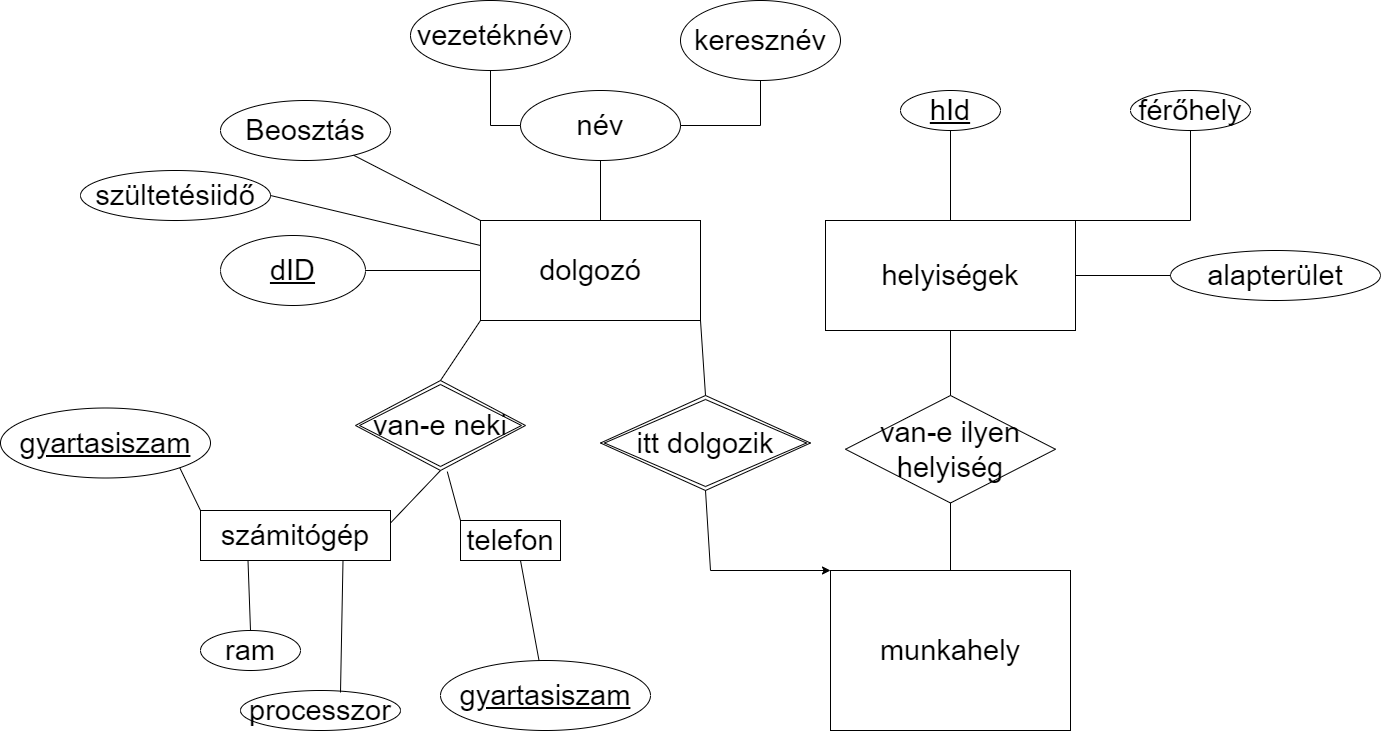

The diagram above was exported from draw.io. Its source (the exported page's mxGraphModel, read from the mxfile embedded in the PNG):
<mxGraphModel dx="2622" dy="762" grid="1" gridSize="10" guides="1" tooltips="1" connect="1" arrows="1" fold="1" page="1" pageScale="1" pageWidth="1200" pageHeight="1920" math="0" shadow="0" extFonts="Permanent Marker^https://fonts.googleapis.com/css?family=Permanent+Marker">
  <root>
    <mxCell id="0" />
    <mxCell id="1" parent="0" />
    <mxCell id="FPomORRN2Fqm5yga2dBl-1" value="&lt;font style=&quot;font-size: 29px&quot;&gt;munkahely&lt;/font&gt;" style="rounded=0;whiteSpace=wrap;html=1;" parent="1" vertex="1">
      <mxGeometry x="-160" y="1040" width="240" height="160" as="geometry" />
    </mxCell>
    <mxCell id="FPomORRN2Fqm5yga2dBl-8" value="helyiségek" style="whiteSpace=wrap;html=1;align=center;fontSize=29;" parent="1" vertex="1">
      <mxGeometry x="-165" y="690" width="250" height="110" as="geometry" />
    </mxCell>
    <mxCell id="FPomORRN2Fqm5yga2dBl-11" value="" style="endArrow=none;html=1;rounded=0;fontSize=29;entryX=0.5;entryY=0;entryDx=0;entryDy=0;exitX=0.5;exitY=1;exitDx=0;exitDy=0;" parent="1" source="FPomORRN2Fqm5yga2dBl-13" target="FPomORRN2Fqm5yga2dBl-8" edge="1">
      <mxGeometry relative="1" as="geometry">
        <mxPoint x="-45.000000000000455" y="380" as="sourcePoint" />
        <mxPoint x="-20" y="440" as="targetPoint" />
      </mxGeometry>
    </mxCell>
    <mxCell id="FPomORRN2Fqm5yga2dBl-13" value="hId" style="ellipse;whiteSpace=wrap;html=1;align=center;fontStyle=4;fontSize=29;" parent="1" vertex="1">
      <mxGeometry x="-90" y="560" width="100" height="40" as="geometry" />
    </mxCell>
    <mxCell id="FPomORRN2Fqm5yga2dBl-15" value="férőhely" style="ellipse;whiteSpace=wrap;html=1;align=center;fontSize=29;" parent="1" vertex="1">
      <mxGeometry x="140" y="560" width="120" height="40" as="geometry" />
    </mxCell>
    <mxCell id="FPomORRN2Fqm5yga2dBl-16" value="" style="endArrow=none;html=1;rounded=0;fontSize=29;exitX=1;exitY=0;exitDx=0;exitDy=0;entryX=0.5;entryY=1;entryDx=0;entryDy=0;" parent="1" source="FPomORRN2Fqm5yga2dBl-8" target="FPomORRN2Fqm5yga2dBl-15" edge="1">
      <mxGeometry relative="1" as="geometry">
        <mxPoint x="100" y="490" as="sourcePoint" />
        <mxPoint x="200" y="490" as="targetPoint" />
        <Array as="points">
          <mxPoint x="200" y="690" />
        </Array>
      </mxGeometry>
    </mxCell>
    <mxCell id="FPomORRN2Fqm5yga2dBl-18" value="dolgozó" style="whiteSpace=wrap;html=1;align=center;fontSize=29;" parent="1" vertex="1">
      <mxGeometry x="-510" y="690" width="220" height="100" as="geometry" />
    </mxCell>
    <mxCell id="FPomORRN2Fqm5yga2dBl-20" value="itt dolgozik" style="shape=rhombus;double=1;perimeter=rhombusPerimeter;whiteSpace=wrap;html=1;align=center;fontSize=29;" parent="1" vertex="1">
      <mxGeometry x="-390" y="865" width="210" height="95" as="geometry" />
    </mxCell>
    <mxCell id="FPomORRN2Fqm5yga2dBl-21" value="alapterület" style="ellipse;whiteSpace=wrap;html=1;align=center;fontSize=29;" parent="1" vertex="1">
      <mxGeometry x="180" y="720" width="210" height="50" as="geometry" />
    </mxCell>
    <mxCell id="FPomORRN2Fqm5yga2dBl-26" value="" style="endArrow=none;html=1;rounded=0;fontSize=29;entryX=0;entryY=0.5;entryDx=0;entryDy=0;exitX=1;exitY=0.5;exitDx=0;exitDy=0;" parent="1" source="FPomORRN2Fqm5yga2dBl-8" target="FPomORRN2Fqm5yga2dBl-21" edge="1">
      <mxGeometry relative="1" as="geometry">
        <mxPoint x="20" y="620" as="sourcePoint" />
        <mxPoint x="180" y="620" as="targetPoint" />
        <Array as="points" />
      </mxGeometry>
    </mxCell>
    <mxCell id="FPomORRN2Fqm5yga2dBl-32" value="" style="endArrow=classic;html=1;rounded=0;fontSize=29;exitX=0.5;exitY=1;exitDx=0;exitDy=0;" parent="1" source="FPomORRN2Fqm5yga2dBl-20" edge="1">
      <mxGeometry width="50" height="50" relative="1" as="geometry">
        <mxPoint x="-410" y="1180" as="sourcePoint" />
        <mxPoint x="-160" y="1040" as="targetPoint" />
        <Array as="points">
          <mxPoint x="-280" y="1040" />
        </Array>
      </mxGeometry>
    </mxCell>
    <mxCell id="FPomORRN2Fqm5yga2dBl-35" value="" style="endArrow=none;html=1;rounded=0;fontSize=29;entryX=0.5;entryY=0;entryDx=0;entryDy=0;exitX=1;exitY=1;exitDx=0;exitDy=0;" parent="1" source="FPomORRN2Fqm5yga2dBl-18" target="FPomORRN2Fqm5yga2dBl-20" edge="1">
      <mxGeometry relative="1" as="geometry">
        <mxPoint x="-420" y="790" as="sourcePoint" />
        <mxPoint x="-270" y="790" as="targetPoint" />
        <Array as="points" />
      </mxGeometry>
    </mxCell>
    <mxCell id="FPomORRN2Fqm5yga2dBl-37" value="név" style="ellipse;whiteSpace=wrap;html=1;align=center;fontSize=29;" parent="1" vertex="1">
      <mxGeometry x="-470" y="560" width="160" height="70" as="geometry" />
    </mxCell>
    <mxCell id="FPomORRN2Fqm5yga2dBl-38" value="" style="endArrow=none;html=1;rounded=0;fontSize=29;exitX=0.5;exitY=1;exitDx=0;exitDy=0;" parent="1" source="FPomORRN2Fqm5yga2dBl-37" edge="1">
      <mxGeometry relative="1" as="geometry">
        <mxPoint x="-530" y="630" as="sourcePoint" />
        <mxPoint x="-390" y="690" as="targetPoint" />
      </mxGeometry>
    </mxCell>
    <mxCell id="FPomORRN2Fqm5yga2dBl-39" value="keresznév" style="ellipse;whiteSpace=wrap;html=1;fontSize=29;" parent="1" vertex="1">
      <mxGeometry x="-310" y="470" width="160" height="80" as="geometry" />
    </mxCell>
    <mxCell id="FPomORRN2Fqm5yga2dBl-41" value="" style="endArrow=none;html=1;rounded=0;fontSize=29;exitX=1;exitY=0.5;exitDx=0;exitDy=0;entryX=0.5;entryY=1;entryDx=0;entryDy=0;" parent="1" source="FPomORRN2Fqm5yga2dBl-37" target="FPomORRN2Fqm5yga2dBl-39" edge="1">
      <mxGeometry relative="1" as="geometry">
        <mxPoint x="-370" y="590" as="sourcePoint" />
        <mxPoint x="-210" y="590" as="targetPoint" />
        <Array as="points">
          <mxPoint x="-230" y="595" />
        </Array>
      </mxGeometry>
    </mxCell>
    <mxCell id="FPomORRN2Fqm5yga2dBl-42" value="vezetéknév" style="ellipse;whiteSpace=wrap;html=1;align=center;fontSize=29;" parent="1" vertex="1">
      <mxGeometry x="-580" y="470" width="160" height="70" as="geometry" />
    </mxCell>
    <mxCell id="FPomORRN2Fqm5yga2dBl-44" value="" style="endArrow=none;html=1;rounded=0;fontSize=29;entryX=0;entryY=0.5;entryDx=0;entryDy=0;" parent="1" source="FPomORRN2Fqm5yga2dBl-42" target="FPomORRN2Fqm5yga2dBl-37" edge="1">
      <mxGeometry relative="1" as="geometry">
        <mxPoint x="-500" y="540" as="sourcePoint" />
        <mxPoint x="-500" y="700" as="targetPoint" />
        <Array as="points">
          <mxPoint x="-500" y="595" />
        </Array>
      </mxGeometry>
    </mxCell>
    <mxCell id="FPomORRN2Fqm5yga2dBl-47" value="Beosztás" style="ellipse;whiteSpace=wrap;html=1;align=center;fontSize=29;" parent="1" vertex="1">
      <mxGeometry x="-770" y="570" width="170" height="60" as="geometry" />
    </mxCell>
    <mxCell id="FPomORRN2Fqm5yga2dBl-49" value="" style="endArrow=none;html=1;rounded=0;fontSize=29;entryX=0;entryY=0;entryDx=0;entryDy=0;" parent="1" source="FPomORRN2Fqm5yga2dBl-47" target="FPomORRN2Fqm5yga2dBl-18" edge="1">
      <mxGeometry relative="1" as="geometry">
        <mxPoint x="-685" y="630" as="sourcePoint" />
        <mxPoint x="-685" y="790" as="targetPoint" />
      </mxGeometry>
    </mxCell>
    <mxCell id="FPomORRN2Fqm5yga2dBl-50" value="dID" style="ellipse;whiteSpace=wrap;html=1;align=center;fontStyle=4;fontSize=29;" parent="1" vertex="1">
      <mxGeometry x="-770" y="705" width="145" height="70" as="geometry" />
    </mxCell>
    <mxCell id="FPomORRN2Fqm5yga2dBl-51" value="" style="endArrow=none;html=1;rounded=0;fontSize=29;exitX=1;exitY=0.5;exitDx=0;exitDy=0;entryX=0;entryY=0.5;entryDx=0;entryDy=0;" parent="1" source="FPomORRN2Fqm5yga2dBl-50" target="FPomORRN2Fqm5yga2dBl-18" edge="1">
      <mxGeometry relative="1" as="geometry">
        <mxPoint x="-400" y="800" as="sourcePoint" />
        <mxPoint x="-240" y="800" as="targetPoint" />
      </mxGeometry>
    </mxCell>
    <mxCell id="FPomORRN2Fqm5yga2dBl-52" value="van-e neki" style="shape=rhombus;double=1;perimeter=rhombusPerimeter;whiteSpace=wrap;html=1;align=center;fontSize=29;" parent="1" vertex="1">
      <mxGeometry x="-635" y="850" width="170" height="90" as="geometry" />
    </mxCell>
    <mxCell id="FPomORRN2Fqm5yga2dBl-53" value="" style="endArrow=none;html=1;rounded=0;fontSize=29;exitX=0;exitY=1;exitDx=0;exitDy=0;entryX=0.5;entryY=0;entryDx=0;entryDy=0;" parent="1" source="FPomORRN2Fqm5yga2dBl-18" target="FPomORRN2Fqm5yga2dBl-52" edge="1">
      <mxGeometry relative="1" as="geometry">
        <mxPoint x="-400" y="800" as="sourcePoint" />
        <mxPoint x="-240" y="800" as="targetPoint" />
      </mxGeometry>
    </mxCell>
    <mxCell id="FPomORRN2Fqm5yga2dBl-54" value="" style="endArrow=none;html=1;rounded=0;fontSize=29;exitX=0.5;exitY=1;exitDx=0;exitDy=0;entryX=1;entryY=0.25;entryDx=0;entryDy=0;" parent="1" source="FPomORRN2Fqm5yga2dBl-52" target="FPomORRN2Fqm5yga2dBl-57" edge="1">
      <mxGeometry relative="1" as="geometry">
        <mxPoint x="-400" y="780" as="sourcePoint" />
        <mxPoint x="-550.0000000000002" y="1000" as="targetPoint" />
      </mxGeometry>
    </mxCell>
    <mxCell id="FPomORRN2Fqm5yga2dBl-57" value="számitógép" style="whiteSpace=wrap;html=1;align=center;fontSize=29;" parent="1" vertex="1">
      <mxGeometry x="-790" y="980" width="190" height="50" as="geometry" />
    </mxCell>
    <mxCell id="FPomORRN2Fqm5yga2dBl-58" value="telefon" style="whiteSpace=wrap;html=1;align=center;fontSize=29;" parent="1" vertex="1">
      <mxGeometry x="-530" y="990" width="100" height="40" as="geometry" />
    </mxCell>
    <mxCell id="FPomORRN2Fqm5yga2dBl-59" value="" style="endArrow=none;html=1;rounded=0;fontSize=29;exitX=0.54;exitY=1.013;exitDx=0;exitDy=0;exitPerimeter=0;entryX=0;entryY=0;entryDx=0;entryDy=0;" parent="1" source="FPomORRN2Fqm5yga2dBl-52" target="FPomORRN2Fqm5yga2dBl-58" edge="1">
      <mxGeometry relative="1" as="geometry">
        <mxPoint x="-440" y="950" as="sourcePoint" />
        <mxPoint x="-280" y="950" as="targetPoint" />
      </mxGeometry>
    </mxCell>
    <mxCell id="FPomORRN2Fqm5yga2dBl-60" value="szültetésiidő" style="ellipse;whiteSpace=wrap;html=1;align=center;fontSize=29;" parent="1" vertex="1">
      <mxGeometry x="-910" y="640" width="190" height="50" as="geometry" />
    </mxCell>
    <mxCell id="FPomORRN2Fqm5yga2dBl-61" value="" style="endArrow=none;html=1;rounded=0;fontSize=29;exitX=1;exitY=0.5;exitDx=0;exitDy=0;entryX=0;entryY=0.25;entryDx=0;entryDy=0;" parent="1" source="FPomORRN2Fqm5yga2dBl-60" target="FPomORRN2Fqm5yga2dBl-18" edge="1">
      <mxGeometry relative="1" as="geometry">
        <mxPoint x="-750" y="670" as="sourcePoint" />
        <mxPoint x="-590" y="670" as="targetPoint" />
      </mxGeometry>
    </mxCell>
    <mxCell id="FPomORRN2Fqm5yga2dBl-62" value="ram" style="ellipse;whiteSpace=wrap;html=1;align=center;fontSize=29;" parent="1" vertex="1">
      <mxGeometry x="-790" y="1100" width="100" height="40" as="geometry" />
    </mxCell>
    <mxCell id="FPomORRN2Fqm5yga2dBl-63" value="" style="endArrow=none;html=1;rounded=0;fontSize=29;exitX=0.25;exitY=1;exitDx=0;exitDy=0;entryX=0.5;entryY=0;entryDx=0;entryDy=0;" parent="1" source="FPomORRN2Fqm5yga2dBl-57" target="FPomORRN2Fqm5yga2dBl-62" edge="1">
      <mxGeometry relative="1" as="geometry">
        <mxPoint x="-400" y="1150" as="sourcePoint" />
        <mxPoint x="-240" y="1150" as="targetPoint" />
      </mxGeometry>
    </mxCell>
    <mxCell id="FPomORRN2Fqm5yga2dBl-64" value="processzor" style="ellipse;whiteSpace=wrap;html=1;align=center;fontSize=29;" parent="1" vertex="1">
      <mxGeometry x="-750" y="1160" width="160" height="40" as="geometry" />
    </mxCell>
    <mxCell id="FPomORRN2Fqm5yga2dBl-65" value="" style="endArrow=none;html=1;rounded=0;fontSize=29;exitX=0.75;exitY=1;exitDx=0;exitDy=0;entryX=0.625;entryY=0.05;entryDx=0;entryDy=0;entryPerimeter=0;" parent="1" source="FPomORRN2Fqm5yga2dBl-57" target="FPomORRN2Fqm5yga2dBl-64" edge="1">
      <mxGeometry relative="1" as="geometry">
        <mxPoint x="-650" y="1099" as="sourcePoint" />
        <mxPoint x="-490" y="1099" as="targetPoint" />
      </mxGeometry>
    </mxCell>
    <mxCell id="FPomORRN2Fqm5yga2dBl-66" value="gyartasiszam" style="ellipse;whiteSpace=wrap;html=1;align=center;fontStyle=4;fontSize=29;" parent="1" vertex="1">
      <mxGeometry x="-550" y="1130" width="210" height="70" as="geometry" />
    </mxCell>
    <mxCell id="FPomORRN2Fqm5yga2dBl-68" value="gyartasiszam" style="ellipse;whiteSpace=wrap;html=1;align=center;fontStyle=4;fontSize=29;" parent="1" vertex="1">
      <mxGeometry x="-990" y="877.5" width="210" height="70" as="geometry" />
    </mxCell>
    <mxCell id="FPomORRN2Fqm5yga2dBl-70" value="" style="endArrow=none;html=1;rounded=0;fontSize=29;exitX=1;exitY=1;exitDx=0;exitDy=0;entryX=0;entryY=0;entryDx=0;entryDy=0;" parent="1" source="FPomORRN2Fqm5yga2dBl-68" target="FPomORRN2Fqm5yga2dBl-57" edge="1">
      <mxGeometry relative="1" as="geometry">
        <mxPoint x="-910" y="980" as="sourcePoint" />
        <mxPoint x="-750" y="980" as="targetPoint" />
      </mxGeometry>
    </mxCell>
    <mxCell id="FPomORRN2Fqm5yga2dBl-71" value="" style="endArrow=none;html=1;rounded=0;fontSize=29;" parent="1" source="FPomORRN2Fqm5yga2dBl-66" edge="1">
      <mxGeometry relative="1" as="geometry">
        <mxPoint x="-450" y="1090" as="sourcePoint" />
        <mxPoint x="-470" y="1030" as="targetPoint" />
      </mxGeometry>
    </mxCell>
    <mxCell id="Zz7dnqONhubg5YpKQFiu-1" value="&lt;font style=&quot;font-size: 29px;&quot;&gt;van-e ilyen helyiség&lt;/font&gt;" style="shape=rhombus;perimeter=rhombusPerimeter;whiteSpace=wrap;html=1;align=center;" parent="1" vertex="1">
      <mxGeometry x="-145" y="865" width="210" height="107.5" as="geometry" />
    </mxCell>
    <mxCell id="Zz7dnqONhubg5YpKQFiu-2" value="" style="endArrow=none;html=1;rounded=0;fontSize=29;exitX=0.5;exitY=1;exitDx=0;exitDy=0;entryX=0.5;entryY=0;entryDx=0;entryDy=0;" parent="1" source="FPomORRN2Fqm5yga2dBl-8" target="Zz7dnqONhubg5YpKQFiu-1" edge="1">
      <mxGeometry relative="1" as="geometry">
        <mxPoint x="-230" y="850" as="sourcePoint" />
        <mxPoint x="-70" y="850" as="targetPoint" />
      </mxGeometry>
    </mxCell>
    <mxCell id="Zz7dnqONhubg5YpKQFiu-3" value="" style="endArrow=none;html=1;rounded=0;fontSize=29;entryX=0.5;entryY=0;entryDx=0;entryDy=0;exitX=0.5;exitY=1;exitDx=0;exitDy=0;" parent="1" source="Zz7dnqONhubg5YpKQFiu-1" target="FPomORRN2Fqm5yga2dBl-1" edge="1">
      <mxGeometry relative="1" as="geometry">
        <mxPoint x="-160" y="970" as="sourcePoint" />
        <mxPoint y="970" as="targetPoint" />
      </mxGeometry>
    </mxCell>
  </root>
</mxGraphModel>